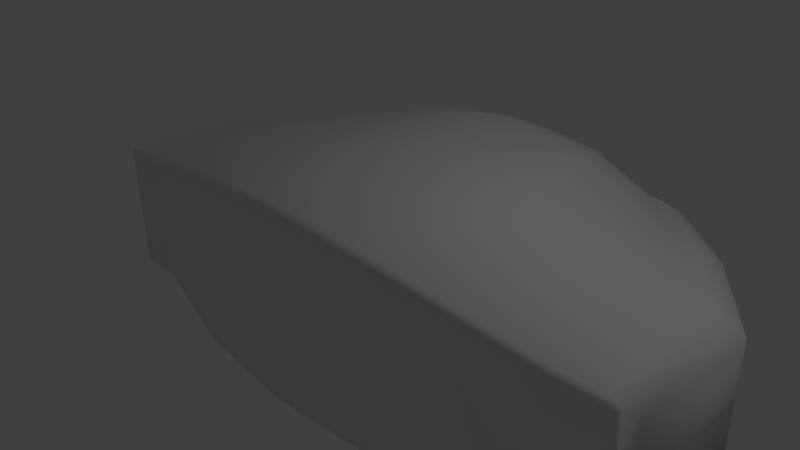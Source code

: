 # Source: AlarmClock.blend  (saved by Blender 2.65.0; exported with 4.5.12 LTS)
import bpy
from mathutils import Matrix  # noqa: F401  (used for matrix-valued properties, if any)

bpy.ops.wm.read_factory_settings(use_empty=True)
scene = bpy.context.scene
scene.name = 'Scene'

# ---- collections
col_collection_1 = bpy.data.collections.new('Collection 1'); scene.collection.children.link(col_collection_1)

# ---- world
world_world = bpy.data.worlds.new('World'); scene.world = world_world
world_world.color = (0.05088, 0.05088, 0.05088)
world_world.use_sun_shadow = False
world_world.sun_shadow_jitter_overblur = 0.0
world_world.cycles.sampling_method = 'MANUAL'
world_world.cycles.sample_map_resolution = 256

# ---- cameras
cam_camera = bpy.data.cameras.new('Camera')
cam_camera.clip_end = 100.0
cam_camera.lens = 35.0
cam_camera.sensor_width = 32.0
cam_camera.sensor_height = 18.0
cam_camera.ortho_scale = 7.314
cam_camera.dof.focus_distance = 0.0
cam_camera.dof.aperture_fstop = 128.0

# ---- lights
light_lamp = bpy.data.lights.new('Lamp', 'POINT')
light_lamp.transmission_factor = 0.0
light_lamp.cutoff_distance = 30.0
light_lamp.energy = 100.0
light_lamp.shadow_buffer_clip_start = 1.001
light_lamp.shadow_soft_size = 0.1
light_lamp.shadow_maximum_resolution = 0.006
light_lamp.use_absolute_resolution = True
light_lamp.cycles.use_multiple_importance_sampling = False

# ---- meshes
me_cube_001 = bpy.data.meshes.new('Cube.001')
me_cube_001.from_pydata([(-1.0, 1.0, -1.0), (1.0, 1.0, -1.0), (-0.8, 1.0, 1.0), (-0.4, 1.0, 1.51), (0.0, 1.0, 1.726), (0.4, 1.0, 1.51), (0.8, 1.0, 1.0), (0.8, 1.0, -1.0), (0.4, 1.0, -1.129), (0.0, 1.0, -1.111), (-0.4, 1.0, -1.129), (-0.8, 1.0, -1.0), (-0.77, 2.46, -0.7413), (0.77, 2.46, -0.7413), (-0.616, 2.46, 0.7986), (-0.308, 2.46, 1.51), (9.794e-10, 2.46, 1.726), (0.308, 2.46, 1.51), (0.616, 2.46, 0.7986), (0.616, 2.46, -0.7413), (0.308, 2.46, -0.7413), (9.794e-10, 2.46, -0.7413), (-0.308, 2.46, -0.7413), (-0.616, 2.46, -0.7413), (-0.5353, 3.357, -0.7812), (0.5353, 3.357, -0.7812), (-0.4283, 3.357, 0.7986), (-0.2141, 3.357, 1.22), (-2.817e-09, 3.357, 1.332), (0.2141, 3.357, 1.22), (0.4283, 3.357, 0.7986), (0.4283, 3.357, -0.7812), (0.2141, 3.357, -0.7812), (-2.817e-09, 3.357, -0.7812), (-0.2141, 3.357, -0.7812), (-0.4283, 3.357, -0.7812), (-0.1028, 4.036, -0.2431), (0.1028, 4.036, -0.2431), (-0.08222, 4.036, 0.6069), (-0.04111, 4.036, 0.8822), (0.0, 4.036, 0.9554), (0.04111, 4.036, 0.8822), (0.08222, 4.036, 0.6069), (0.08222, 4.036, -0.2431), (0.04111, 4.036, -0.2431), (0.0, 4.036, -0.2431), (-0.04111, 4.036, -0.2431), (-0.08222, 4.036, -0.2431), (0.72, 0.5564, -1.316), (0.48, 0.5564, -1.316), (-0.48, 0.5564, -1.316), (-0.72, 0.5564, -1.316), (-0.72, -0.6436, -1.316), (-0.48, -0.9052, -1.316), (0.48, -0.9052, -1.316), (0.72, -0.6436, -1.316), (-1.0, -0.925, -1.0), (-0.9579, -1.0, -0.925), (1.0, -0.925, -1.0), (0.9579, -1.0, -0.925), (-0.9579, -1.0, 0.925), (0.9579, -1.0, 0.925), (0.8, -1.0, 0.9199), (0.8, -0.9205, 1.0), (0.4, -1.357, 1.51), (0.4, -1.436, 1.427), (-3.725e-09, -1.591, 1.642), (1.863e-09, -1.512, 1.726), (-0.4, -1.357, 1.51), (-0.4, -1.436, 1.427), (-0.8, -0.9205, 1.0), (-0.8, -1.0, 0.9199), (-0.8, -1.0, -0.9242), (-0.8, -0.925, -1.0), (-0.7871, -0.9426, -1.051), (-0.4, -1.356, -1.129), (-0.4, -1.436, -1.053), (-0.416, -1.339, -1.165), (4.657e-10, -1.591, -1.036), (-1.863e-09, -1.51, -1.111), (0.4147, -1.339, -1.163), (0.4, -1.436, -1.053), (0.4, -1.356, -1.129), (0.8, -1.0, -0.9242), (0.7827, -0.9398, -1.047), (0.8, -0.925, -1.0), (-1.0, 1.0, 0.7595), (-0.9283, 1.0, 1.0), (0.9283, 1.0, 1.0), (1.0, 1.0, 0.8478), (-0.6979, 2.46, 0.7986), (-0.77, 2.46, 0.727), (0.77, 2.46, 0.727), (0.6979, 2.46, 0.7986), (-0.4637, 3.357, 0.7986), (-0.5353, 3.357, 0.7265), (0.4637, 3.357, 0.7986), (0.5353, 3.357, 0.7265), (-0.1028, 4.036, 0.5334), (0.1028, 4.036, 0.5334), (-0.9285, -0.9234, 1.0), (-1.0, -0.925, 0.7597), (-0.9736, -0.972, 0.953), (1.0, -0.925, 0.8479), (0.9285, -0.9234, 1.0), (0.9736, -0.972, 0.953), (-0.5617, -1.26, 0.7579), (-0.4, -1.436, 1.069), (0.6559, -1.26, -0.6404), (0.4, -1.436, -0.6981), (0.4, -1.436, 1.069), (0.5617, -1.26, 0.7579), (-8.616e-11, -1.591, -0.6835), (-0.4, -1.436, -0.6981), (-3.118e-09, -1.591, 1.254), (-0.6559, -1.26, -0.6404), (-0.1319, 3.938, 0.6344), (0.1319, 3.938, 0.6344), (0.06594, 3.938, 0.9307), (-0.06594, 3.938, 0.9307), (-4.043e-10, 3.938, 1.01)], [], [(71, 60, 57, 72), (89, 103, 58, 1), (85, 7, 1, 58), (61, 62, 83, 59), (89, 1, 13, 92), (3, 4, 16, 15), (87, 2, 14, 90), (63, 6, 5, 64), (74, 73, 11, 51, 52), (104, 88, 6, 63), (10, 11, 23, 22), (107, 106, 115, 113), (110, 114, 112, 109), (64, 5, 4, 67), (5, 6, 18, 17), (7, 8, 20, 19), (75, 10, 9, 79), (10, 75, 77, 53, 50), (80, 82, 8, 49, 54), (68, 3, 2, 70), (90, 14, 26, 94), (8, 9, 21, 20), (114, 107, 113, 112), (67, 4, 3, 68), (111, 110, 109, 108), (20, 21, 33, 32), (16, 17, 29, 28), (92, 13, 25, 97), (13, 19, 31, 25), (15, 16, 28, 27), (14, 15, 27, 26), (0, 86, 91, 12), (6, 88, 93, 18), (4, 5, 17, 16), (2, 3, 15, 14), (11, 0, 12, 23), (1, 7, 19, 13), (9, 10, 22, 21), (70, 2, 87, 100), (24, 95, 98, 36), (34, 35, 47, 46), (35, 24, 36, 47), (31, 32, 44, 43), (98, 95, 94, 38), (33, 34, 46, 45), (21, 22, 34, 33), (18, 93, 96, 30), (19, 20, 32, 31), (23, 12, 24, 35), (22, 23, 35, 34), (12, 91, 95, 24), (17, 18, 30, 29), (70, 100, 102, 60, 71), (98, 38, 47, 36), (38, 39, 46, 47), (40, 41, 44, 45), (41, 42, 43, 44), (39, 40, 45, 46), (118, 117, 42, 41), (116, 119, 39, 38), (25, 31, 43, 37), (97, 25, 37, 99), (32, 33, 45, 44), (120, 118, 41, 40), (119, 120, 40, 39), (54, 49, 48, 55), (52, 51, 50, 53), (11, 10, 50, 51), (79, 9, 8, 82), (8, 7, 48, 49), (77, 74, 52, 53), (7, 85, 84, 55, 48), (84, 80, 54, 55), (72, 73, 74), (75, 76, 77), (80, 81, 82), (83, 84, 85), (61, 59, 58, 103, 105), (62, 61, 105, 104, 63), (57, 60, 102, 101, 56), (71, 69, 68, 70), (72, 57, 56, 73), (83, 81, 80, 84), (85, 58, 59, 83), (65, 62, 63, 64), (81, 78, 79, 82), (78, 76, 75, 79), (69, 66, 67, 68), (66, 65, 64, 67), (76, 72, 74, 77), (56, 0, 11, 73), (100, 101, 102), (103, 104, 105), (89, 92, 93, 88), (91, 86, 87, 90), (94, 26, 116, 38), (90, 94, 95, 91), (92, 97, 96, 93), (100, 87, 86, 101), (88, 104, 103, 89), (101, 86, 0, 56), (106, 107, 69, 71), (108, 109, 81, 83), (110, 111, 62, 65), (109, 112, 78, 81), (112, 113, 76, 78), (107, 114, 66, 69), (114, 110, 65, 66), (113, 115, 72, 76), (115, 106, 71, 72), (111, 108, 83, 62), (30, 96, 42, 117), (42, 99, 37, 43), (42, 96, 97, 99), (29, 30, 117, 118), (26, 27, 119, 116), (28, 29, 118, 120), (27, 28, 120, 119)])
me_cube_001.polygons.foreach_set('use_smooth', [True] * 118)
me_cube_001.use_remesh_preserve_volume = False
me_cube_001.use_remesh_preserve_attributes = False
me_cube_001.use_mirror_vertex_groups = False
me_cube_001.update()

# ---- objects
ob_cube = bpy.data.objects.new('Cube', me_cube_001)
ob_lamp = bpy.data.objects.new('Lamp', light_lamp)
ob_camera = bpy.data.objects.new('Camera', cam_camera)

# ---- transforms, parenting, visibility, modifiers, constraints
ob_cube.location = (0.0, 0.0, -0.4535)
ob_cube.scale = (4.494, 1.0, 1.0)
ob_cube.lineart.crease_threshold = 0.0
ob_lamp.location = (4.076, 1.005, 5.904)
ob_lamp.rotation_euler = (0.6503, 0.05522, 1.866)
ob_lamp.lock_rotations_4d = False
ob_lamp.empty_display_type = 'ARROWS'
ob_lamp.color = (0.0, 0.0, 0.0, 0.0)
ob_lamp.lineart.crease_threshold = 0.0
ob_camera.location = (7.481, -6.508, 5.344)
ob_camera.rotation_euler = (1.109, 0.01082, 0.8149)
ob_camera.lock_rotations_4d = False
ob_camera.empty_display_type = 'ARROWS'
ob_camera.color = (0.0, 0.0, 0.0, 0.0)
ob_camera.display_type = 'WIRE'
ob_camera.lineart.crease_threshold = 0.0

# ---- collection membership
col_collection_1.objects.link(ob_cube)
col_collection_1.objects.link(ob_lamp)
col_collection_1.objects.link(ob_camera)

# ---- scene / render settings (as saved in the file)
scene.camera = ob_camera
scene.frame_start = 1; scene.frame_end = 250; scene.frame_set(30)
scene.render.engine = 'BLENDER_EEVEE_NEXT'
scene.render.image_settings.color_mode = 'RGB'
scene.render.image_settings.compression = 90
scene.render.resolution_percentage = 50
scene.render.dither_intensity = 0.0
scene.render.bake_margin = 2
scene.render.bake_bias = 0.0
scene.cycles.use_denoising = False
scene.cycles.samples = 10
scene.cycles.sampling_pattern = 'TABULATED_SOBOL'
scene.cycles.light_sampling_threshold = 0.0
scene.cycles.use_adaptive_sampling = False
scene.cycles.use_light_tree = False
scene.cycles.blur_glossy = 0.0
scene.cycles.volume_bounces = 1
scene.cycles.pixel_filter_type = 'GAUSSIAN'
scene.cycles.sample_clamp_indirect = 0.0
scene.view_settings.view_transform = 'Standard'
bpy.context.view_layer.update()
